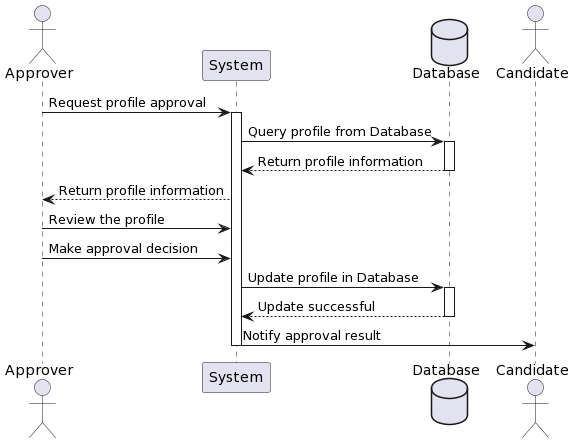

The diagram above was rendered by PlantUML. Its source (embedded in the PNG):
@startuml
actor Approver  
participant System
database Database 
actor Candidate 


Approver -> System: Request profile approval
activate System
System -> Database: Query profile from Database
activate Database
Database --> System: Return profile information
deactivate Database
System --> Approver: Return profile information
Approver -> System: Review the profile
Approver -> System: Make approval decision
System -> Database: Update profile in Database
activate Database
Database --> System: Update successful
deactivate Database
System -> Candidate: Notify approval result
deactivate System
@enduml